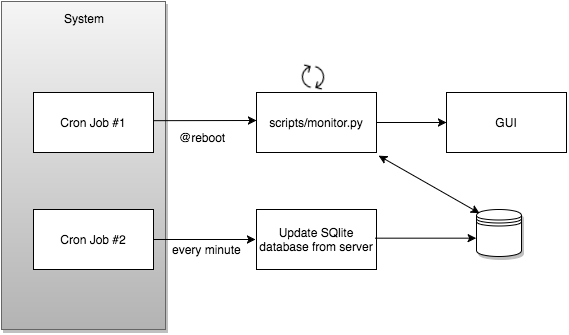

The diagram above was exported from draw.io. Its source (the exported page's mxGraphModel, read from the mxfile embedded in the PNG):
<mxGraphModel dx="662" dy="838" grid="0" gridSize="10" guides="1" tooltips="1" connect="0" arrows="1" fold="1" page="0" pageScale="1.5" pageWidth="826" pageHeight="1169" background="none" math="0" shadow="0">
  <root>
    <mxCell id="0" style=";html=1;" />
    <mxCell id="1" style=";html=1;" parent="0" />
    <mxCell id="706cd25751dcabd-79" value="" style="whiteSpace=wrap;html=1;shadow=1;plain-gray" vertex="1" parent="1">
      <mxGeometry x="150" y="-378" width="164" height="328" as="geometry" />
    </mxCell>
    <mxCell id="706cd25751dcabd-66" value="scripts/monitor.py" style="whiteSpace=wrap;html=1;" vertex="1" parent="1">
      <mxGeometry x="405" y="-287" width="120" height="60" as="geometry" />
    </mxCell>
    <mxCell id="706cd25751dcabd-67" value="" style="endArrow=classic;html=1;" edge="1" parent="1" source="706cd25751dcabd-66" target="706cd25751dcabd-68">
      <mxGeometry width="50" height="50" relative="1" as="geometry">
        <mxPoint x="525" y="-266" as="sourcePoint" />
        <mxPoint x="575" y="-316" as="targetPoint" />
      </mxGeometry>
    </mxCell>
    <mxCell id="706cd25751dcabd-68" value="GUI" style="whiteSpace=wrap;html=1;" vertex="1" parent="1">
      <mxGeometry x="595" y="-287" width="120" height="60" as="geometry" />
    </mxCell>
    <mxCell id="706cd25751dcabd-70" value="" style="shape=image;html=1;verticalAlign=top;verticalLabelPosition=bottom;labelBackgroundColor=#ffffff;imageAspect=0;aspect=fixed;image=https://cdn2.iconfinder.com/data/icons/ios-7-icons/50/update-128.png;rotation=105;" vertex="1" parent="1">
      <mxGeometry x="446" y="-318" width="31" height="31" as="geometry" />
    </mxCell>
    <mxCell id="706cd25751dcabd-71" value="Cron Job #1" style="whiteSpace=wrap;html=1;" vertex="1" parent="1">
      <mxGeometry x="182" y="-287" width="120" height="60" as="geometry" />
    </mxCell>
    <mxCell id="706cd25751dcabd-73" value="" style="endArrow=classic;html=1;exitX=1.008;exitY=0.467;exitPerimeter=0;" edge="1" parent="1" source="706cd25751dcabd-71">
      <mxGeometry width="50" height="50" relative="1" as="geometry">
        <mxPoint x="309" y="-244" as="sourcePoint" />
        <mxPoint x="405" y="-259" as="targetPoint" />
      </mxGeometry>
    </mxCell>
    <mxCell id="706cd25751dcabd-74" value="Cron Job #2" style="whiteSpace=wrap;html=1;" vertex="1" parent="1">
      <mxGeometry x="182" y="-170" width="120" height="60" as="geometry" />
    </mxCell>
    <mxCell id="706cd25751dcabd-75" value="Update SQlite database from server" style="whiteSpace=wrap;html=1;" vertex="1" parent="1">
      <mxGeometry x="405" y="-170" width="120" height="60" as="geometry" />
    </mxCell>
    <mxCell id="706cd25751dcabd-76" value="" style="endArrow=classic;html=1;" edge="1" parent="1">
      <mxGeometry width="50" height="50" relative="1" as="geometry">
        <mxPoint x="303" y="-140" as="sourcePoint" />
        <mxPoint x="404" y="-140" as="targetPoint" />
      </mxGeometry>
    </mxCell>
    <mxCell id="706cd25751dcabd-77" value="every minute" style="text;html=1;resizable=0;points=[];align=center;verticalAlign=middle;labelBackgroundColor=#ffffff;" vertex="1" connectable="0" parent="706cd25751dcabd-76">
      <mxGeometry x="-0.3725" y="-2" relative="1" as="geometry">
        <mxPoint x="20" y="8" as="offset" />
      </mxGeometry>
    </mxCell>
    <mxCell id="706cd25751dcabd-78" value="@reboot" style="text;html=1;resizable=0;points=[];align=center;verticalAlign=middle;labelBackgroundColor=#ffffff;" vertex="1" connectable="0" parent="1">
      <mxGeometry x="331" y="-250" as="geometry">
        <mxPoint x="20" y="8" as="offset" />
      </mxGeometry>
    </mxCell>
    <mxCell id="706cd25751dcabd-80" value="System" style="text;html=1;strokeColor=none;fillColor=none;align=center;verticalAlign=middle;whiteSpace=wrap;overflow=hidden;shadow=1;" vertex="1" parent="1">
      <mxGeometry x="207" y="-371" width="51" height="20" as="geometry" />
    </mxCell>
    <mxCell id="706cd25751dcabd-81" value="" style="shape=datastore;whiteSpace=wrap;html=1;shadow=1;" vertex="1" parent="1">
      <mxGeometry x="625" y="-170" width="45" height="47" as="geometry" />
    </mxCell>
    <mxCell id="706cd25751dcabd-82" value="" style="endArrow=classic;html=1;exitX=0.99;exitY=0.478;exitPerimeter=0;entryX=-0.007;entryY=0.61;entryPerimeter=0;" edge="1" parent="1" source="706cd25751dcabd-75" target="706cd25751dcabd-81">
      <mxGeometry width="50" height="50" relative="1" as="geometry">
        <mxPoint x="104" y="-360" as="sourcePoint" />
        <mxPoint x="154" y="-410" as="targetPoint" />
      </mxGeometry>
    </mxCell>
    <mxCell id="706cd25751dcabd-85" value="" style="endArrow=classic;startArrow=classic;html=1;entryX=1.018;entryY=1.053;entryPerimeter=0;exitX=0.067;exitY=0.078;exitPerimeter=0;" edge="1" parent="1" source="706cd25751dcabd-81" target="706cd25751dcabd-66">
      <mxGeometry width="50" height="50" relative="1" as="geometry">
        <mxPoint x="518" y="-177" as="sourcePoint" />
        <mxPoint x="568" y="-227" as="targetPoint" />
      </mxGeometry>
    </mxCell>
  </root>
</mxGraphModel>